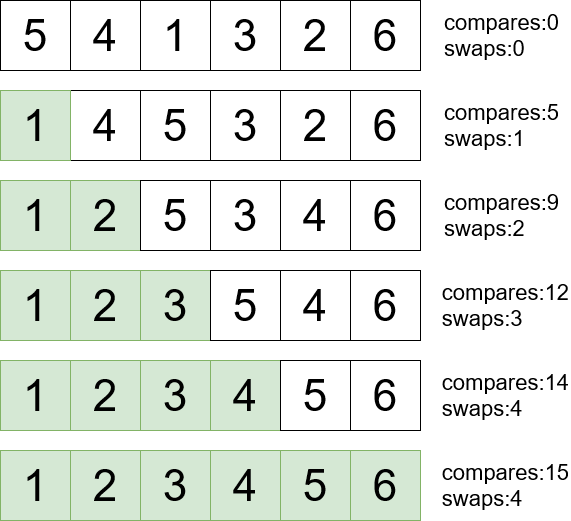

The diagram above was exported from draw.io. Its source (the exported page's mxGraphModel, read from the mxfile embedded in the PNG):
<mxGraphModel dx="1038" dy="603" grid="1" gridSize="10" guides="1" tooltips="1" connect="1" arrows="1" fold="1" page="1" pageScale="1" pageWidth="850" pageHeight="1100" math="0" shadow="0">
  <root>
    <mxCell id="0" />
    <mxCell id="1" parent="0" />
    <mxCell id="5ssJK-B7NXBRDMZy5a9C-1" value="&lt;font style=&quot;font-size: 44px;&quot;&gt;4&lt;/font&gt;" style="whiteSpace=wrap;html=1;aspect=fixed;" vertex="1" parent="1">
      <mxGeometry x="160" y="40" width="70" height="70" as="geometry" />
    </mxCell>
    <mxCell id="5ssJK-B7NXBRDMZy5a9C-2" value="&lt;font style=&quot;font-size: 44px;&quot;&gt;1&lt;/font&gt;" style="whiteSpace=wrap;html=1;aspect=fixed;" vertex="1" parent="1">
      <mxGeometry x="230" y="40" width="70" height="70" as="geometry" />
    </mxCell>
    <mxCell id="5ssJK-B7NXBRDMZy5a9C-3" value="&lt;font style=&quot;font-size: 44px;&quot;&gt;3&lt;/font&gt;" style="whiteSpace=wrap;html=1;aspect=fixed;" vertex="1" parent="1">
      <mxGeometry x="300" y="40" width="70" height="70" as="geometry" />
    </mxCell>
    <mxCell id="5ssJK-B7NXBRDMZy5a9C-4" value="&lt;font style=&quot;font-size: 44px;&quot;&gt;2&lt;/font&gt;" style="whiteSpace=wrap;html=1;aspect=fixed;" vertex="1" parent="1">
      <mxGeometry x="370" y="40" width="70" height="70" as="geometry" />
    </mxCell>
    <mxCell id="5ssJK-B7NXBRDMZy5a9C-5" value="&lt;font style=&quot;font-size: 44px;&quot;&gt;6&lt;/font&gt;" style="whiteSpace=wrap;html=1;aspect=fixed;" vertex="1" parent="1">
      <mxGeometry x="440" y="40" width="70" height="70" as="geometry" />
    </mxCell>
    <mxCell id="5ssJK-B7NXBRDMZy5a9C-6" value="&lt;div style=&quot;font-size: 22px;&quot; align=&quot;left&quot;&gt;&lt;font style=&quot;font-size: 22px;&quot;&gt;compares:0&lt;/font&gt;&lt;/div&gt;&lt;div style=&quot;font-size: 22px;&quot; align=&quot;left&quot;&gt;&lt;font style=&quot;font-size: 22px;&quot;&gt;swaps:0&lt;br&gt;&lt;/font&gt;&lt;/div&gt;" style="text;html=1;align=right;verticalAlign=middle;resizable=0;points=[];autosize=1;strokeColor=none;fillColor=none;fontSize=44;" vertex="1" parent="1">
      <mxGeometry x="510" y="40" width="140" height="70" as="geometry" />
    </mxCell>
    <mxCell id="5ssJK-B7NXBRDMZy5a9C-7" value="&lt;font style=&quot;font-size: 44px;&quot;&gt;5&lt;/font&gt;" style="whiteSpace=wrap;html=1;aspect=fixed;" vertex="1" parent="1">
      <mxGeometry x="90" y="40" width="70" height="70" as="geometry" />
    </mxCell>
    <mxCell id="5ssJK-B7NXBRDMZy5a9C-8" value="&lt;font style=&quot;font-size: 44px;&quot;&gt;4&lt;/font&gt;" style="whiteSpace=wrap;html=1;aspect=fixed;" vertex="1" parent="1">
      <mxGeometry x="160" y="130" width="70" height="70" as="geometry" />
    </mxCell>
    <mxCell id="5ssJK-B7NXBRDMZy5a9C-9" value="&lt;font style=&quot;font-size: 44px;&quot;&gt;5&lt;/font&gt;" style="whiteSpace=wrap;html=1;aspect=fixed;" vertex="1" parent="1">
      <mxGeometry x="230" y="130" width="70" height="70" as="geometry" />
    </mxCell>
    <mxCell id="5ssJK-B7NXBRDMZy5a9C-10" value="&lt;font style=&quot;font-size: 44px;&quot;&gt;3&lt;/font&gt;" style="whiteSpace=wrap;html=1;aspect=fixed;" vertex="1" parent="1">
      <mxGeometry x="300" y="130" width="70" height="70" as="geometry" />
    </mxCell>
    <mxCell id="5ssJK-B7NXBRDMZy5a9C-11" value="&lt;font style=&quot;font-size: 44px;&quot;&gt;2&lt;/font&gt;" style="whiteSpace=wrap;html=1;aspect=fixed;" vertex="1" parent="1">
      <mxGeometry x="370" y="130" width="70" height="70" as="geometry" />
    </mxCell>
    <mxCell id="5ssJK-B7NXBRDMZy5a9C-12" value="&lt;font style=&quot;font-size: 44px;&quot;&gt;6&lt;/font&gt;" style="whiteSpace=wrap;html=1;aspect=fixed;" vertex="1" parent="1">
      <mxGeometry x="440" y="130" width="70" height="70" as="geometry" />
    </mxCell>
    <mxCell id="5ssJK-B7NXBRDMZy5a9C-13" value="&lt;font style=&quot;font-size: 44px;&quot;&gt;1&lt;/font&gt;" style="whiteSpace=wrap;html=1;aspect=fixed;fillColor=#d5e8d4;strokeColor=#82b366;" vertex="1" parent="1">
      <mxGeometry x="90" y="130" width="70" height="70" as="geometry" />
    </mxCell>
    <mxCell id="5ssJK-B7NXBRDMZy5a9C-14" value="&lt;font style=&quot;font-size: 44px;&quot;&gt;2&lt;/font&gt;" style="whiteSpace=wrap;html=1;aspect=fixed;fillColor=#d5e8d4;strokeColor=#82b366;" vertex="1" parent="1">
      <mxGeometry x="160" y="220" width="70" height="70" as="geometry" />
    </mxCell>
    <mxCell id="5ssJK-B7NXBRDMZy5a9C-15" value="&lt;font style=&quot;font-size: 44px;&quot;&gt;5&lt;/font&gt;" style="whiteSpace=wrap;html=1;aspect=fixed;" vertex="1" parent="1">
      <mxGeometry x="230" y="220" width="70" height="70" as="geometry" />
    </mxCell>
    <mxCell id="5ssJK-B7NXBRDMZy5a9C-16" value="&lt;font style=&quot;font-size: 44px;&quot;&gt;3&lt;/font&gt;" style="whiteSpace=wrap;html=1;aspect=fixed;" vertex="1" parent="1">
      <mxGeometry x="300" y="220" width="70" height="70" as="geometry" />
    </mxCell>
    <mxCell id="5ssJK-B7NXBRDMZy5a9C-17" value="&lt;font style=&quot;font-size: 44px;&quot;&gt;4&lt;/font&gt;" style="whiteSpace=wrap;html=1;aspect=fixed;" vertex="1" parent="1">
      <mxGeometry x="370" y="220" width="70" height="70" as="geometry" />
    </mxCell>
    <mxCell id="5ssJK-B7NXBRDMZy5a9C-18" value="&lt;font style=&quot;font-size: 44px;&quot;&gt;6&lt;/font&gt;" style="whiteSpace=wrap;html=1;aspect=fixed;" vertex="1" parent="1">
      <mxGeometry x="440" y="220" width="70" height="70" as="geometry" />
    </mxCell>
    <mxCell id="5ssJK-B7NXBRDMZy5a9C-19" value="&lt;font style=&quot;font-size: 44px;&quot;&gt;1&lt;/font&gt;" style="whiteSpace=wrap;html=1;aspect=fixed;fillColor=#d5e8d4;strokeColor=#82b366;" vertex="1" parent="1">
      <mxGeometry x="90" y="220" width="70" height="70" as="geometry" />
    </mxCell>
    <mxCell id="5ssJK-B7NXBRDMZy5a9C-20" value="&lt;div style=&quot;font-size: 22px;&quot; align=&quot;left&quot;&gt;&lt;font style=&quot;font-size: 22px;&quot;&gt;compares:5&lt;/font&gt;&lt;/div&gt;&lt;div style=&quot;font-size: 22px;&quot; align=&quot;left&quot;&gt;&lt;font style=&quot;font-size: 22px;&quot;&gt;swaps:1&lt;br&gt;&lt;/font&gt;&lt;/div&gt;" style="text;html=1;align=right;verticalAlign=middle;resizable=0;points=[];autosize=1;strokeColor=none;fillColor=none;fontSize=44;" vertex="1" parent="1">
      <mxGeometry x="510" y="130" width="140" height="70" as="geometry" />
    </mxCell>
    <mxCell id="5ssJK-B7NXBRDMZy5a9C-21" value="&lt;div style=&quot;font-size: 22px;&quot; align=&quot;left&quot;&gt;&lt;font style=&quot;font-size: 22px;&quot;&gt;compares:9&lt;/font&gt;&lt;/div&gt;&lt;div style=&quot;font-size: 22px;&quot; align=&quot;left&quot;&gt;&lt;font style=&quot;font-size: 22px;&quot;&gt;swaps:2&lt;br&gt;&lt;/font&gt;&lt;/div&gt;" style="text;html=1;align=right;verticalAlign=middle;resizable=0;points=[];autosize=1;strokeColor=none;fillColor=none;fontSize=44;" vertex="1" parent="1">
      <mxGeometry x="510" y="220" width="140" height="70" as="geometry" />
    </mxCell>
    <mxCell id="5ssJK-B7NXBRDMZy5a9C-22" value="&lt;div style=&quot;font-size: 22px;&quot; align=&quot;left&quot;&gt;&lt;font style=&quot;font-size: 22px;&quot;&gt;compares:12&lt;/font&gt;&lt;/div&gt;&lt;div style=&quot;font-size: 22px;&quot; align=&quot;left&quot;&gt;&lt;font style=&quot;font-size: 22px;&quot;&gt;swaps:3&lt;br&gt;&lt;/font&gt;&lt;/div&gt;" style="text;html=1;align=right;verticalAlign=middle;resizable=0;points=[];autosize=1;strokeColor=none;fillColor=none;fontSize=44;" vertex="1" parent="1">
      <mxGeometry x="510" y="310" width="150" height="70" as="geometry" />
    </mxCell>
    <mxCell id="5ssJK-B7NXBRDMZy5a9C-23" value="&lt;div style=&quot;font-size: 22px;&quot; align=&quot;left&quot;&gt;&lt;font style=&quot;font-size: 22px;&quot;&gt;compares:14&lt;/font&gt;&lt;/div&gt;&lt;div style=&quot;font-size: 22px;&quot; align=&quot;left&quot;&gt;&lt;font style=&quot;font-size: 22px;&quot;&gt;swaps:4&lt;br&gt;&lt;/font&gt;&lt;/div&gt;" style="text;html=1;align=right;verticalAlign=middle;resizable=0;points=[];autosize=1;strokeColor=none;fillColor=none;fontSize=44;" vertex="1" parent="1">
      <mxGeometry x="510" y="400" width="150" height="70" as="geometry" />
    </mxCell>
    <mxCell id="5ssJK-B7NXBRDMZy5a9C-24" value="&lt;div style=&quot;font-size: 22px;&quot; align=&quot;left&quot;&gt;&lt;font style=&quot;font-size: 22px;&quot;&gt;compares:15&lt;/font&gt;&lt;/div&gt;&lt;div style=&quot;font-size: 22px;&quot; align=&quot;left&quot;&gt;&lt;font style=&quot;font-size: 22px;&quot;&gt;swaps:4&lt;br&gt;&lt;/font&gt;&lt;/div&gt;" style="text;html=1;align=right;verticalAlign=middle;resizable=0;points=[];autosize=1;strokeColor=none;fillColor=none;fontSize=44;" vertex="1" parent="1">
      <mxGeometry x="510" y="490" width="150" height="70" as="geometry" />
    </mxCell>
    <mxCell id="5ssJK-B7NXBRDMZy5a9C-25" value="&lt;font style=&quot;font-size: 44px;&quot;&gt;2&lt;/font&gt;" style="whiteSpace=wrap;html=1;aspect=fixed;fillColor=#d5e8d4;strokeColor=#82b366;" vertex="1" parent="1">
      <mxGeometry x="160" y="310" width="70" height="70" as="geometry" />
    </mxCell>
    <mxCell id="5ssJK-B7NXBRDMZy5a9C-26" value="&lt;font style=&quot;font-size: 44px;&quot;&gt;3&lt;/font&gt;" style="whiteSpace=wrap;html=1;aspect=fixed;fillColor=#d5e8d4;strokeColor=#82b366;" vertex="1" parent="1">
      <mxGeometry x="230" y="310" width="70" height="70" as="geometry" />
    </mxCell>
    <mxCell id="5ssJK-B7NXBRDMZy5a9C-27" value="&lt;font style=&quot;font-size: 44px;&quot;&gt;5&lt;/font&gt;" style="whiteSpace=wrap;html=1;aspect=fixed;" vertex="1" parent="1">
      <mxGeometry x="300" y="310" width="70" height="70" as="geometry" />
    </mxCell>
    <mxCell id="5ssJK-B7NXBRDMZy5a9C-28" value="&lt;font style=&quot;font-size: 44px;&quot;&gt;4&lt;/font&gt;" style="whiteSpace=wrap;html=1;aspect=fixed;" vertex="1" parent="1">
      <mxGeometry x="370" y="310" width="70" height="70" as="geometry" />
    </mxCell>
    <mxCell id="5ssJK-B7NXBRDMZy5a9C-29" value="&lt;font style=&quot;font-size: 44px;&quot;&gt;6&lt;/font&gt;" style="whiteSpace=wrap;html=1;aspect=fixed;" vertex="1" parent="1">
      <mxGeometry x="440" y="310" width="70" height="70" as="geometry" />
    </mxCell>
    <mxCell id="5ssJK-B7NXBRDMZy5a9C-30" value="&lt;font style=&quot;font-size: 44px;&quot;&gt;1&lt;/font&gt;" style="whiteSpace=wrap;html=1;aspect=fixed;fillColor=#d5e8d4;strokeColor=#82b366;" vertex="1" parent="1">
      <mxGeometry x="90" y="310" width="70" height="70" as="geometry" />
    </mxCell>
    <mxCell id="5ssJK-B7NXBRDMZy5a9C-31" value="&lt;font style=&quot;font-size: 44px;&quot;&gt;2&lt;/font&gt;" style="whiteSpace=wrap;html=1;aspect=fixed;fillColor=#d5e8d4;strokeColor=#82b366;" vertex="1" parent="1">
      <mxGeometry x="160" y="400" width="70" height="70" as="geometry" />
    </mxCell>
    <mxCell id="5ssJK-B7NXBRDMZy5a9C-32" value="&lt;font style=&quot;font-size: 44px;&quot;&gt;3&lt;/font&gt;" style="whiteSpace=wrap;html=1;aspect=fixed;fillColor=#d5e8d4;strokeColor=#82b366;" vertex="1" parent="1">
      <mxGeometry x="230" y="400" width="70" height="70" as="geometry" />
    </mxCell>
    <mxCell id="5ssJK-B7NXBRDMZy5a9C-33" value="&lt;font style=&quot;font-size: 44px;&quot;&gt;4&lt;/font&gt;" style="whiteSpace=wrap;html=1;aspect=fixed;fillColor=#d5e8d4;strokeColor=#82b366;" vertex="1" parent="1">
      <mxGeometry x="300" y="400" width="70" height="70" as="geometry" />
    </mxCell>
    <mxCell id="5ssJK-B7NXBRDMZy5a9C-34" value="&lt;font style=&quot;font-size: 44px;&quot;&gt;5&lt;/font&gt;" style="whiteSpace=wrap;html=1;aspect=fixed;" vertex="1" parent="1">
      <mxGeometry x="370" y="400" width="70" height="70" as="geometry" />
    </mxCell>
    <mxCell id="5ssJK-B7NXBRDMZy5a9C-35" value="&lt;font style=&quot;font-size: 44px;&quot;&gt;6&lt;/font&gt;" style="whiteSpace=wrap;html=1;aspect=fixed;" vertex="1" parent="1">
      <mxGeometry x="440" y="400" width="70" height="70" as="geometry" />
    </mxCell>
    <mxCell id="5ssJK-B7NXBRDMZy5a9C-36" value="&lt;font style=&quot;font-size: 44px;&quot;&gt;1&lt;/font&gt;" style="whiteSpace=wrap;html=1;aspect=fixed;fillColor=#d5e8d4;strokeColor=#82b366;" vertex="1" parent="1">
      <mxGeometry x="90" y="400" width="70" height="70" as="geometry" />
    </mxCell>
    <mxCell id="5ssJK-B7NXBRDMZy5a9C-37" value="&lt;font style=&quot;font-size: 44px;&quot;&gt;2&lt;/font&gt;" style="whiteSpace=wrap;html=1;aspect=fixed;fillColor=#d5e8d4;strokeColor=#82b366;" vertex="1" parent="1">
      <mxGeometry x="160" y="490" width="70" height="70" as="geometry" />
    </mxCell>
    <mxCell id="5ssJK-B7NXBRDMZy5a9C-38" value="&lt;font style=&quot;font-size: 44px;&quot;&gt;3&lt;/font&gt;" style="whiteSpace=wrap;html=1;aspect=fixed;fillColor=#d5e8d4;strokeColor=#82b366;" vertex="1" parent="1">
      <mxGeometry x="230" y="490" width="70" height="70" as="geometry" />
    </mxCell>
    <mxCell id="5ssJK-B7NXBRDMZy5a9C-39" value="&lt;font style=&quot;font-size: 44px;&quot;&gt;4&lt;/font&gt;" style="whiteSpace=wrap;html=1;aspect=fixed;fillColor=#d5e8d4;strokeColor=#82b366;" vertex="1" parent="1">
      <mxGeometry x="300" y="490" width="70" height="70" as="geometry" />
    </mxCell>
    <mxCell id="5ssJK-B7NXBRDMZy5a9C-40" value="&lt;font style=&quot;font-size: 44px;&quot;&gt;5&lt;/font&gt;" style="whiteSpace=wrap;html=1;aspect=fixed;fillColor=#d5e8d4;strokeColor=#82b366;" vertex="1" parent="1">
      <mxGeometry x="370" y="490" width="70" height="70" as="geometry" />
    </mxCell>
    <mxCell id="5ssJK-B7NXBRDMZy5a9C-41" value="&lt;font style=&quot;font-size: 44px;&quot;&gt;6&lt;/font&gt;" style="whiteSpace=wrap;html=1;aspect=fixed;fillColor=#d5e8d4;strokeColor=#82b366;" vertex="1" parent="1">
      <mxGeometry x="440" y="490" width="70" height="70" as="geometry" />
    </mxCell>
    <mxCell id="5ssJK-B7NXBRDMZy5a9C-42" value="&lt;font style=&quot;font-size: 44px;&quot;&gt;1&lt;/font&gt;" style="whiteSpace=wrap;html=1;aspect=fixed;fillColor=#d5e8d4;strokeColor=#82b366;" vertex="1" parent="1">
      <mxGeometry x="90" y="490" width="70" height="70" as="geometry" />
    </mxCell>
  </root>
</mxGraphModel>